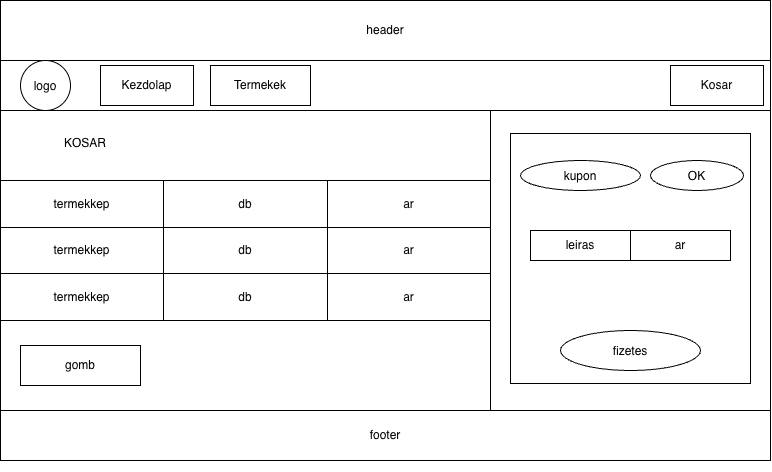

The diagram above was exported from draw.io. Its source (the exported page's mxGraphModel, read from the mxfile embedded in the PNG):
<mxGraphModel dx="1204" dy="835" grid="1" gridSize="10" guides="1" tooltips="1" connect="1" arrows="1" fold="1" page="1" pageScale="1" pageWidth="827" pageHeight="1169" math="0" shadow="0">
  <root>
    <mxCell id="0" />
    <mxCell id="1" parent="0" />
    <mxCell id="CZ1mg2Z81s1UPwuYVkjM-24" parent="1" style="rounded=0;whiteSpace=wrap;html=1;" value="" vertex="1">
      <mxGeometry height="460" width="770" x="30" y="80" as="geometry" />
    </mxCell>
    <mxCell id="CZ1mg2Z81s1UPwuYVkjM-25" parent="1" style="rounded=0;whiteSpace=wrap;html=1;" value="header" vertex="1">
      <mxGeometry height="60" width="770" x="30" y="80" as="geometry" />
    </mxCell>
    <mxCell id="CZ1mg2Z81s1UPwuYVkjM-26" parent="1" style="rounded=0;whiteSpace=wrap;html=1;" value="" vertex="1">
      <mxGeometry height="50" width="770" x="30" y="140" as="geometry" />
    </mxCell>
    <mxCell id="CZ1mg2Z81s1UPwuYVkjM-29" edge="1" parent="1" source="CZ1mg2Z81s1UPwuYVkjM-30" style="edgeStyle=none;curved=1;rounded=0;curveGeometry=1;orthogonalLoop=1;jettySize=auto;html=1;fontSize=12;defaultLabelBackgroundColor=page;labelPadding=0 4;startSize=8;endSize=8;" target="CZ1mg2Z81s1UPwuYVkjM-24">
      <mxGeometry relative="1" as="geometry" />
    </mxCell>
    <mxCell id="CZ1mg2Z81s1UPwuYVkjM-30" parent="1" style="rounded=0;whiteSpace=wrap;html=1;" value="footer" vertex="1">
      <mxGeometry height="50" width="770" x="30" y="490" as="geometry" />
    </mxCell>
    <mxCell id="CZ1mg2Z81s1UPwuYVkjM-39" parent="1" style="rounded=0;whiteSpace=wrap;html=1;" value="Kezdolap" vertex="1">
      <mxGeometry height="40" width="93" x="130" y="145" as="geometry" />
    </mxCell>
    <mxCell id="CZ1mg2Z81s1UPwuYVkjM-40" parent="1" style="rounded=0;whiteSpace=wrap;html=1;" value="Kosar" vertex="1">
      <mxGeometry height="40" width="93" x="700" y="145" as="geometry" />
    </mxCell>
    <mxCell id="CZ1mg2Z81s1UPwuYVkjM-41" parent="1" style="rounded=0;whiteSpace=wrap;html=1;" value="Termekek" vertex="1">
      <mxGeometry height="40" width="100" x="240" y="145" as="geometry" />
    </mxCell>
    <mxCell id="CZ1mg2Z81s1UPwuYVkjM-42" parent="1" style="ellipse;whiteSpace=wrap;html=1;shapeInside=1;aspect=fixed;" value="logo" vertex="1">
      <mxGeometry height="50" width="50" x="50" y="140" as="geometry" />
    </mxCell>
    <mxCell id="CZ1mg2Z81s1UPwuYVkjM-43" parent="1" style="rounded=0;whiteSpace=wrap;html=1;" value="" vertex="1">
      <mxGeometry height="300" width="490" x="30" y="190" as="geometry" />
    </mxCell>
    <mxCell id="CZ1mg2Z81s1UPwuYVkjM-45" parent="1" style="childLayout=tableLayout;recursiveResize=0;shadow=0;fillColor=none;" value="" vertex="1">
      <mxGeometry height="140" width="490" x="30" y="260" as="geometry" />
    </mxCell>
    <mxCell id="CZ1mg2Z81s1UPwuYVkjM-46" parent="CZ1mg2Z81s1UPwuYVkjM-45" style="shape=tableRow;horizontal=0;startSize=0;swimlaneHead=0;swimlaneBody=0;top=0;left=0;bottom=0;right=0;dropTarget=0;collapsible=0;recursiveResize=0;expand=0;fontStyle=0;fillColor=none;strokeColor=inherit;" value="" vertex="1">
      <mxGeometry height="47" width="490" as="geometry" />
    </mxCell>
    <mxCell id="CZ1mg2Z81s1UPwuYVkjM-47" parent="CZ1mg2Z81s1UPwuYVkjM-46" style="connectable=0;recursiveResize=0;strokeColor=inherit;fillColor=none;align=center;whiteSpace=wrap;html=1;" value="termekkep" vertex="1">
      <mxGeometry height="47" width="163" as="geometry">
        <mxRectangle height="47" width="163" as="alternateBounds" />
      </mxGeometry>
    </mxCell>
    <mxCell id="CZ1mg2Z81s1UPwuYVkjM-48" parent="CZ1mg2Z81s1UPwuYVkjM-46" style="connectable=0;recursiveResize=0;strokeColor=inherit;fillColor=none;align=center;whiteSpace=wrap;html=1;" value="db" vertex="1">
      <mxGeometry height="47" width="164" x="163" as="geometry">
        <mxRectangle height="47" width="164" as="alternateBounds" />
      </mxGeometry>
    </mxCell>
    <mxCell id="CZ1mg2Z81s1UPwuYVkjM-49" parent="CZ1mg2Z81s1UPwuYVkjM-46" style="connectable=0;recursiveResize=0;strokeColor=inherit;fillColor=none;align=center;whiteSpace=wrap;html=1;" value="ar" vertex="1">
      <mxGeometry height="47" width="163" x="327" as="geometry">
        <mxRectangle height="47" width="163" as="alternateBounds" />
      </mxGeometry>
    </mxCell>
    <mxCell id="CZ1mg2Z81s1UPwuYVkjM-50" parent="CZ1mg2Z81s1UPwuYVkjM-45" style="shape=tableRow;horizontal=0;startSize=0;swimlaneHead=0;swimlaneBody=0;top=0;left=0;bottom=0;right=0;dropTarget=0;collapsible=0;recursiveResize=0;expand=0;fontStyle=0;fillColor=none;strokeColor=inherit;" vertex="1">
      <mxGeometry height="46" width="490" y="47" as="geometry" />
    </mxCell>
    <mxCell id="CZ1mg2Z81s1UPwuYVkjM-51" parent="CZ1mg2Z81s1UPwuYVkjM-50" style="connectable=0;recursiveResize=0;strokeColor=inherit;fillColor=none;align=center;whiteSpace=wrap;html=1;" value="termekkep" vertex="1">
      <mxGeometry height="46" width="163" as="geometry">
        <mxRectangle height="46" width="163" as="alternateBounds" />
      </mxGeometry>
    </mxCell>
    <mxCell id="CZ1mg2Z81s1UPwuYVkjM-52" parent="CZ1mg2Z81s1UPwuYVkjM-50" style="connectable=0;recursiveResize=0;strokeColor=inherit;fillColor=none;align=center;whiteSpace=wrap;html=1;" value="db" vertex="1">
      <mxGeometry height="46" width="164" x="163" as="geometry">
        <mxRectangle height="46" width="164" as="alternateBounds" />
      </mxGeometry>
    </mxCell>
    <mxCell id="CZ1mg2Z81s1UPwuYVkjM-53" parent="CZ1mg2Z81s1UPwuYVkjM-50" style="connectable=0;recursiveResize=0;strokeColor=inherit;fillColor=none;align=center;whiteSpace=wrap;html=1;" value="ar" vertex="1">
      <mxGeometry height="46" width="163" x="327" as="geometry">
        <mxRectangle height="46" width="163" as="alternateBounds" />
      </mxGeometry>
    </mxCell>
    <mxCell id="CZ1mg2Z81s1UPwuYVkjM-54" parent="CZ1mg2Z81s1UPwuYVkjM-45" style="shape=tableRow;horizontal=0;startSize=0;swimlaneHead=0;swimlaneBody=0;top=0;left=0;bottom=0;right=0;dropTarget=0;collapsible=0;recursiveResize=0;expand=0;fontStyle=0;fillColor=none;strokeColor=inherit;" vertex="1">
      <mxGeometry height="47" width="490" y="93" as="geometry" />
    </mxCell>
    <mxCell id="CZ1mg2Z81s1UPwuYVkjM-55" parent="CZ1mg2Z81s1UPwuYVkjM-54" style="connectable=0;recursiveResize=0;strokeColor=inherit;fillColor=none;align=center;whiteSpace=wrap;html=1;" value="termekkep" vertex="1">
      <mxGeometry height="47" width="163" as="geometry">
        <mxRectangle height="47" width="163" as="alternateBounds" />
      </mxGeometry>
    </mxCell>
    <mxCell id="CZ1mg2Z81s1UPwuYVkjM-56" parent="CZ1mg2Z81s1UPwuYVkjM-54" style="connectable=0;recursiveResize=0;strokeColor=inherit;fillColor=none;align=center;whiteSpace=wrap;html=1;" value="db" vertex="1">
      <mxGeometry height="47" width="164" x="163" as="geometry">
        <mxRectangle height="47" width="164" as="alternateBounds" />
      </mxGeometry>
    </mxCell>
    <mxCell id="CZ1mg2Z81s1UPwuYVkjM-57" parent="CZ1mg2Z81s1UPwuYVkjM-54" style="connectable=0;recursiveResize=0;strokeColor=inherit;fillColor=none;align=center;whiteSpace=wrap;html=1;" value="ar" vertex="1">
      <mxGeometry height="47" width="163" x="327" as="geometry">
        <mxRectangle height="47" width="163" as="alternateBounds" />
      </mxGeometry>
    </mxCell>
    <mxCell id="CZ1mg2Z81s1UPwuYVkjM-58" parent="1" style="rounded=0;whiteSpace=wrap;html=1;strokeWidth=0;strokeColor=light-dark(#ffffff, #ededed);" value="KOSAR" vertex="1">
      <mxGeometry height="60" width="150" x="40" y="193" as="geometry" />
    </mxCell>
    <mxCell id="CZ1mg2Z81s1UPwuYVkjM-59" parent="1" style="rounded=0;whiteSpace=wrap;html=1;" value="gomb" vertex="1">
      <mxGeometry height="40" width="120" x="50" y="425" as="geometry" />
    </mxCell>
    <mxCell id="CZ1mg2Z81s1UPwuYVkjM-60" parent="1" style="rounded=0;whiteSpace=wrap;html=1;" value="" vertex="1">
      <mxGeometry height="250" width="240" x="540" y="213" as="geometry" />
    </mxCell>
    <mxCell id="CZ1mg2Z81s1UPwuYVkjM-62" parent="1" style="ellipse;whiteSpace=wrap;html=1;shapeInside=1;" value="fizetes" vertex="1">
      <mxGeometry height="40" width="140" x="590" y="410" as="geometry" />
    </mxCell>
    <mxCell id="CZ1mg2Z81s1UPwuYVkjM-63" parent="1" style="ellipse;whiteSpace=wrap;html=1;shapeInside=1;" value="kupon" vertex="1">
      <mxGeometry height="30" width="120" x="550" y="240" as="geometry" />
    </mxCell>
    <mxCell id="CZ1mg2Z81s1UPwuYVkjM-64" parent="1" style="ellipse;whiteSpace=wrap;html=1;shapeInside=1;" value="OK" vertex="1">
      <mxGeometry height="30" width="93" x="680" y="240" as="geometry" />
    </mxCell>
    <mxCell id="CZ1mg2Z81s1UPwuYVkjM-135" parent="1" style="rounded=0;whiteSpace=wrap;html=1;" value="leiras" vertex="1">
      <mxGeometry height="30" width="100" x="560" y="310" as="geometry" />
    </mxCell>
    <mxCell id="CZ1mg2Z81s1UPwuYVkjM-136" parent="1" style="rounded=0;whiteSpace=wrap;html=1;" value="ar" vertex="1">
      <mxGeometry height="30" width="100" x="660" y="310" as="geometry" />
    </mxCell>
  </root>
</mxGraphModel>